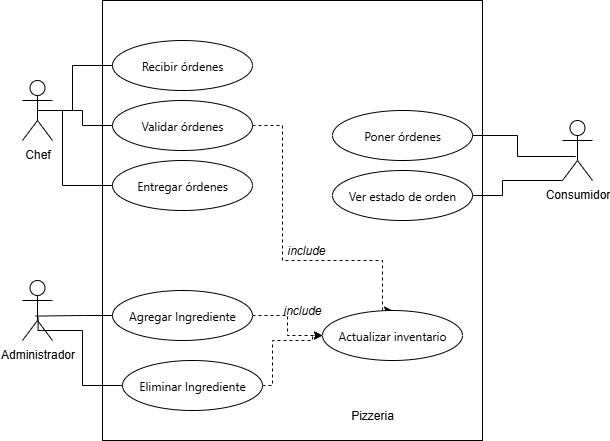

The diagram above was exported from draw.io. Its source (the exported page's mxGraphModel, read from the mxfile embedded in the PNG):
<mxGraphModel dx="1042" dy="562" grid="1" gridSize="10" guides="1" tooltips="1" connect="1" arrows="1" fold="1" page="1" pageScale="1" pageWidth="827" pageHeight="1169" math="0" shadow="0">
  <root>
    <mxCell id="0" />
    <mxCell id="1" parent="0" />
    <mxCell id="HexusVjZV8E5QIdGBvdf-1" value="Administrador" style="shape=umlActor;verticalLabelPosition=bottom;verticalAlign=top;html=1;" parent="1" vertex="1">
      <mxGeometry x="160" y="320" width="30" height="60" as="geometry" />
    </mxCell>
    <mxCell id="HexusVjZV8E5QIdGBvdf-2" value="Consumidor" style="shape=umlActor;verticalLabelPosition=bottom;verticalAlign=top;html=1;" parent="1" vertex="1">
      <mxGeometry x="700" y="160" width="30" height="60" as="geometry" />
    </mxCell>
    <mxCell id="HexusVjZV8E5QIdGBvdf-3" value="Chef" style="shape=umlActor;verticalLabelPosition=bottom;verticalAlign=top;html=1;" parent="1" vertex="1">
      <mxGeometry x="160" y="120" width="30" height="60" as="geometry" />
    </mxCell>
    <mxCell id="HexusVjZV8E5QIdGBvdf-5" value="" style="rounded=0;whiteSpace=wrap;html=1;" parent="1" vertex="1">
      <mxGeometry x="240" y="40" width="380" height="440" as="geometry" />
    </mxCell>
    <mxCell id="HexusVjZV8E5QIdGBvdf-9" value="&lt;span style=&quot;font-family: Aptos, &amp;quot;Segoe UI&amp;quot;, &amp;quot;Helvetica Neue&amp;quot;, sans-serif; text-align: left; white-space-collapse: preserve;&quot;&gt;&lt;font&gt;Recibir órdenes&lt;/font&gt;&lt;/span&gt;" style="ellipse;whiteSpace=wrap;html=1;" parent="1" vertex="1">
      <mxGeometry x="250" y="80" width="140" height="50" as="geometry" />
    </mxCell>
    <mxCell id="HexusVjZV8E5QIdGBvdf-31" style="edgeStyle=orthogonalEdgeStyle;rounded=0;orthogonalLoop=1;jettySize=auto;html=1;exitX=1;exitY=0.5;exitDx=0;exitDy=0;entryX=0.5;entryY=0;entryDx=0;entryDy=0;dashed=1;" parent="1" source="HexusVjZV8E5QIdGBvdf-10" target="HexusVjZV8E5QIdGBvdf-26" edge="1">
      <mxGeometry relative="1" as="geometry">
        <mxPoint x="440" y="320" as="targetPoint" />
        <Array as="points">
          <mxPoint x="420" y="165" />
          <mxPoint x="420" y="300" />
          <mxPoint x="520" y="300" />
        </Array>
      </mxGeometry>
    </mxCell>
    <mxCell id="HexusVjZV8E5QIdGBvdf-10" value="&lt;span style=&quot;font-family: Aptos, &amp;quot;Segoe UI&amp;quot;, &amp;quot;Helvetica Neue&amp;quot;, sans-serif; text-align: left; white-space-collapse: preserve;&quot;&gt;&lt;font&gt;Validar órdenes&lt;/font&gt;&lt;/span&gt;" style="ellipse;whiteSpace=wrap;html=1;" parent="1" vertex="1">
      <mxGeometry x="250" y="140" width="140" height="50" as="geometry" />
    </mxCell>
    <mxCell id="HexusVjZV8E5QIdGBvdf-11" value="&lt;span style=&quot;font-family: Aptos, &amp;quot;Segoe UI&amp;quot;, &amp;quot;Helvetica Neue&amp;quot;, sans-serif; text-align: left; white-space-collapse: preserve;&quot;&gt;&lt;font&gt;Entregar órdenes&lt;/font&gt;&lt;/span&gt;" style="ellipse;whiteSpace=wrap;html=1;" parent="1" vertex="1">
      <mxGeometry x="250" y="200" width="140" height="50" as="geometry" />
    </mxCell>
    <mxCell id="HexusVjZV8E5QIdGBvdf-33" style="edgeStyle=orthogonalEdgeStyle;rounded=0;orthogonalLoop=1;jettySize=auto;html=1;exitX=1;exitY=0.5;exitDx=0;exitDy=0;entryX=0;entryY=0.5;entryDx=0;entryDy=0;dashed=1;" parent="1" source="HexusVjZV8E5QIdGBvdf-12" target="HexusVjZV8E5QIdGBvdf-26" edge="1">
      <mxGeometry relative="1" as="geometry" />
    </mxCell>
    <mxCell id="HexusVjZV8E5QIdGBvdf-12" value="&lt;div style=&quot;text-align: left;&quot;&gt;&lt;font face=&quot;Aptos, Segoe UI, Helvetica Neue, sans-serif&quot;&gt;&lt;span style=&quot;white-space-collapse: preserve;&quot;&gt;Agregar Ingrediente&lt;/span&gt;&lt;/font&gt;&lt;/div&gt;" style="ellipse;whiteSpace=wrap;html=1;" parent="1" vertex="1">
      <mxGeometry x="250" y="330" width="140" height="50" as="geometry" />
    </mxCell>
    <mxCell id="HexusVjZV8E5QIdGBvdf-13" value="&lt;span style=&quot;font-family: Aptos, &amp;quot;Segoe UI&amp;quot;, &amp;quot;Helvetica Neue&amp;quot;, sans-serif; text-align: left; white-space-collapse: preserve;&quot;&gt;&lt;font&gt;Poner órdenes&lt;/font&gt;&lt;/span&gt;" style="ellipse;whiteSpace=wrap;html=1;" parent="1" vertex="1">
      <mxGeometry x="470" y="150" width="140" height="50" as="geometry" />
    </mxCell>
    <mxCell id="HexusVjZV8E5QIdGBvdf-17" style="edgeStyle=orthogonalEdgeStyle;rounded=0;orthogonalLoop=1;jettySize=auto;html=1;exitX=0;exitY=0.5;exitDx=0;exitDy=0;entryX=0.5;entryY=0.5;entryDx=0;entryDy=0;entryPerimeter=0;endArrow=none;endFill=0;" parent="1" source="HexusVjZV8E5QIdGBvdf-9" target="HexusVjZV8E5QIdGBvdf-3" edge="1">
      <mxGeometry relative="1" as="geometry">
        <Array as="points">
          <mxPoint x="210" y="105" />
          <mxPoint x="210" y="150" />
        </Array>
      </mxGeometry>
    </mxCell>
    <mxCell id="HexusVjZV8E5QIdGBvdf-18" style="edgeStyle=orthogonalEdgeStyle;rounded=0;orthogonalLoop=1;jettySize=auto;html=1;exitX=0;exitY=0.5;exitDx=0;exitDy=0;entryX=0.5;entryY=0.5;entryDx=0;entryDy=0;entryPerimeter=0;endArrow=none;endFill=0;" parent="1" source="HexusVjZV8E5QIdGBvdf-10" target="HexusVjZV8E5QIdGBvdf-3" edge="1">
      <mxGeometry relative="1" as="geometry" />
    </mxCell>
    <mxCell id="HexusVjZV8E5QIdGBvdf-19" style="edgeStyle=orthogonalEdgeStyle;rounded=0;orthogonalLoop=1;jettySize=auto;html=1;exitX=0;exitY=0.5;exitDx=0;exitDy=0;entryX=0.5;entryY=0.5;entryDx=0;entryDy=0;entryPerimeter=0;endArrow=none;endFill=0;" parent="1" source="HexusVjZV8E5QIdGBvdf-11" target="HexusVjZV8E5QIdGBvdf-3" edge="1">
      <mxGeometry relative="1" as="geometry">
        <Array as="points">
          <mxPoint x="200" y="225" />
          <mxPoint x="200" y="150" />
        </Array>
      </mxGeometry>
    </mxCell>
    <mxCell id="HexusVjZV8E5QIdGBvdf-20" style="edgeStyle=orthogonalEdgeStyle;rounded=0;orthogonalLoop=1;jettySize=auto;html=1;exitX=0;exitY=0.5;exitDx=0;exitDy=0;entryX=0.438;entryY=0.593;entryDx=0;entryDy=0;entryPerimeter=0;endArrow=none;endFill=0;" parent="1" source="HexusVjZV8E5QIdGBvdf-12" target="HexusVjZV8E5QIdGBvdf-1" edge="1">
      <mxGeometry relative="1" as="geometry" />
    </mxCell>
    <mxCell id="HexusVjZV8E5QIdGBvdf-21" style="edgeStyle=orthogonalEdgeStyle;rounded=0;orthogonalLoop=1;jettySize=auto;html=1;exitX=1;exitY=0.5;exitDx=0;exitDy=0;entryX=0.44;entryY=0.6;entryDx=0;entryDy=0;entryPerimeter=0;endArrow=none;endFill=0;" parent="1" source="HexusVjZV8E5QIdGBvdf-13" target="HexusVjZV8E5QIdGBvdf-2" edge="1">
      <mxGeometry relative="1" as="geometry" />
    </mxCell>
    <mxCell id="HexusVjZV8E5QIdGBvdf-22" value="Pizzeria" style="text;html=1;align=center;verticalAlign=middle;whiteSpace=wrap;rounded=0;" parent="1" vertex="1">
      <mxGeometry x="480" y="440" width="60" height="30" as="geometry" />
    </mxCell>
    <mxCell id="HexusVjZV8E5QIdGBvdf-23" value="&lt;div style=&quot;text-align: left;&quot;&gt;&lt;span style=&quot;background-color: transparent; white-space-collapse: preserve;&quot;&gt;&lt;font face=&quot;Aptos, Segoe UI, Helvetica Neue, sans-serif&quot;&gt;Ver estado de orden&lt;/font&gt;&lt;/span&gt;&lt;/div&gt;" style="ellipse;whiteSpace=wrap;html=1;" parent="1" vertex="1">
      <mxGeometry x="470" y="210" width="140" height="50" as="geometry" />
    </mxCell>
    <mxCell id="HexusVjZV8E5QIdGBvdf-34" style="edgeStyle=orthogonalEdgeStyle;rounded=0;orthogonalLoop=1;jettySize=auto;html=1;exitX=1;exitY=0.5;exitDx=0;exitDy=0;entryX=0;entryY=0.5;entryDx=0;entryDy=0;dashed=1;" parent="1" source="HexusVjZV8E5QIdGBvdf-24" target="HexusVjZV8E5QIdGBvdf-26" edge="1">
      <mxGeometry relative="1" as="geometry">
        <Array as="points">
          <mxPoint x="410" y="425" />
          <mxPoint x="410" y="380" />
          <mxPoint x="450" y="380" />
        </Array>
      </mxGeometry>
    </mxCell>
    <mxCell id="HexusVjZV8E5QIdGBvdf-24" value="&lt;div style=&quot;text-align: left;&quot;&gt;&lt;font face=&quot;Aptos, Segoe UI, Helvetica Neue, sans-serif&quot;&gt;&lt;span style=&quot;white-space-collapse: preserve;&quot;&gt;Eliminar Ingrediente&lt;/span&gt;&lt;/font&gt;&lt;/div&gt;" style="ellipse;whiteSpace=wrap;html=1;" parent="1" vertex="1">
      <mxGeometry x="260" y="400" width="140" height="50" as="geometry" />
    </mxCell>
    <mxCell id="HexusVjZV8E5QIdGBvdf-25" style="edgeStyle=orthogonalEdgeStyle;rounded=0;orthogonalLoop=1;jettySize=auto;html=1;exitX=0;exitY=0.5;exitDx=0;exitDy=0;entryX=0.52;entryY=0.617;entryDx=0;entryDy=0;entryPerimeter=0;endArrow=none;endFill=0;" parent="1" source="HexusVjZV8E5QIdGBvdf-24" target="HexusVjZV8E5QIdGBvdf-1" edge="1">
      <mxGeometry relative="1" as="geometry">
        <Array as="points">
          <mxPoint x="220" y="425" />
          <mxPoint x="220" y="370" />
          <mxPoint x="176" y="370" />
        </Array>
      </mxGeometry>
    </mxCell>
    <mxCell id="HexusVjZV8E5QIdGBvdf-26" value="&lt;div style=&quot;text-align: left;&quot;&gt;&lt;font face=&quot;Aptos, Segoe UI, Helvetica Neue, sans-serif&quot;&gt;&lt;span style=&quot;white-space-collapse: preserve;&quot;&gt;Actualizar inventario&lt;/span&gt;&lt;/font&gt;&lt;/div&gt;" style="ellipse;whiteSpace=wrap;html=1;" parent="1" vertex="1">
      <mxGeometry x="460" y="350" width="140" height="50" as="geometry" />
    </mxCell>
    <mxCell id="HexusVjZV8E5QIdGBvdf-28" style="edgeStyle=orthogonalEdgeStyle;rounded=0;orthogonalLoop=1;jettySize=auto;html=1;exitX=1;exitY=0.5;exitDx=0;exitDy=0;entryX=0;entryY=1;entryDx=0;entryDy=0;entryPerimeter=0;endArrow=none;endFill=0;" parent="1" source="HexusVjZV8E5QIdGBvdf-23" target="HexusVjZV8E5QIdGBvdf-2" edge="1">
      <mxGeometry relative="1" as="geometry">
        <Array as="points">
          <mxPoint x="640" y="235" />
          <mxPoint x="640" y="220" />
        </Array>
      </mxGeometry>
    </mxCell>
    <mxCell id="HexusVjZV8E5QIdGBvdf-35" value="&lt;i&gt;include&lt;/i&gt;" style="text;html=1;align=center;verticalAlign=middle;whiteSpace=wrap;rounded=0;" parent="1" vertex="1">
      <mxGeometry x="414" y="270" width="60" height="40" as="geometry" />
    </mxCell>
    <mxCell id="HexusVjZV8E5QIdGBvdf-36" value="&lt;i&gt;include&lt;/i&gt;" style="text;html=1;align=center;verticalAlign=middle;whiteSpace=wrap;rounded=0;" parent="1" vertex="1">
      <mxGeometry x="410" y="330" width="60" height="40" as="geometry" />
    </mxCell>
  </root>
</mxGraphModel>